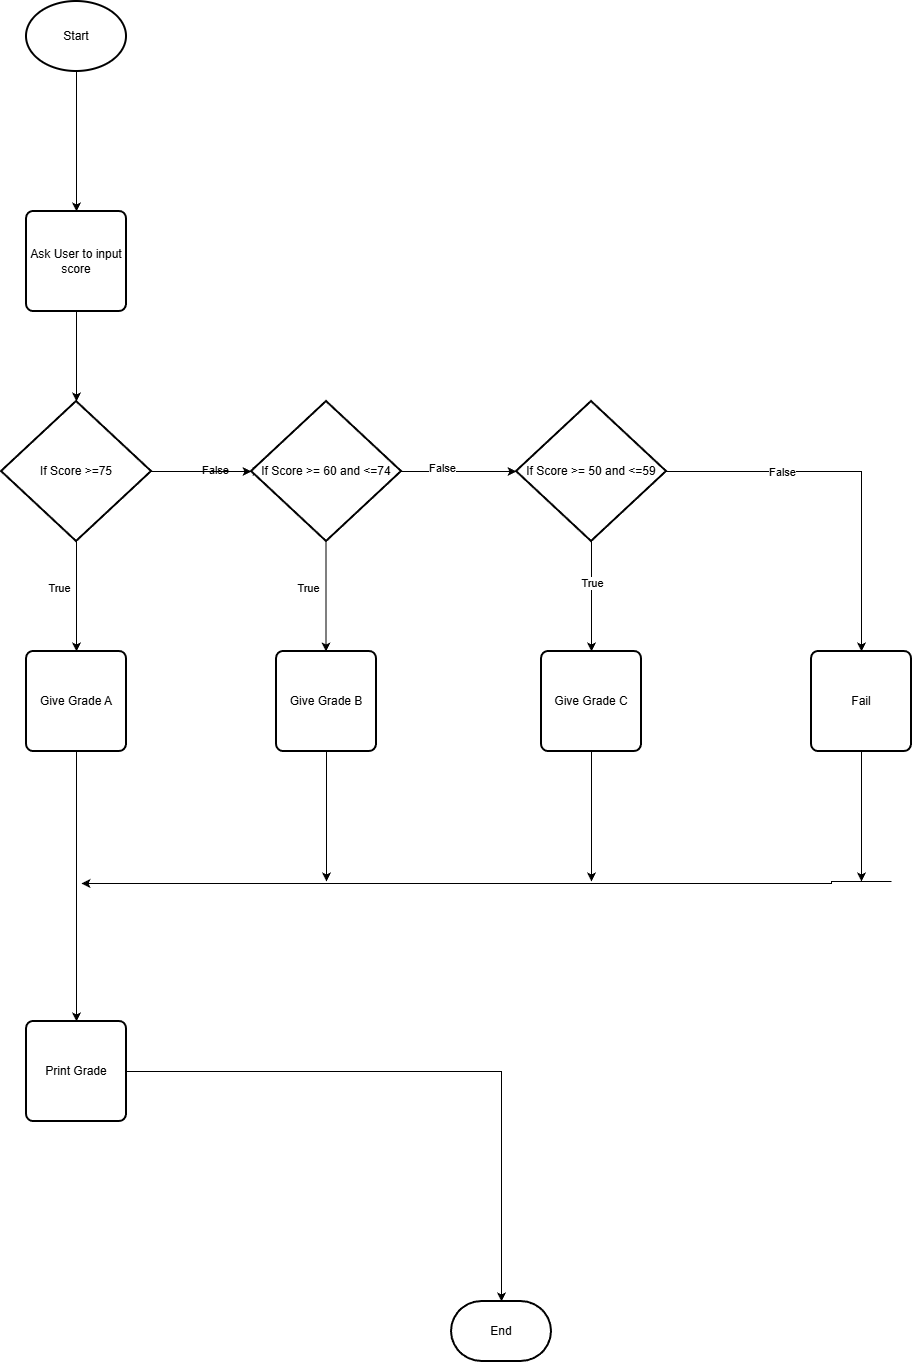

The diagram above was exported from draw.io. Its source (the exported page's mxGraphModel, read from the mxfile embedded in the PNG):
<mxGraphModel dx="1042" dy="562" grid="1" gridSize="10" guides="1" tooltips="1" connect="1" arrows="1" fold="1" page="1" pageScale="1" pageWidth="850" pageHeight="1100" math="0" shadow="0">
  <root>
    <mxCell id="0" />
    <mxCell id="1" parent="0" />
    <mxCell id="e1CzKxGTbaDKG283p-wW-4" edge="1" parent="1" source="e1CzKxGTbaDKG283p-wW-1" style="edgeStyle=orthogonalEdgeStyle;rounded=0;orthogonalLoop=1;jettySize=auto;html=1;" target="e1CzKxGTbaDKG283p-wW-2">
      <mxGeometry relative="1" as="geometry" />
    </mxCell>
    <mxCell id="e1CzKxGTbaDKG283p-wW-1" parent="1" style="strokeWidth=2;html=1;shape=mxgraph.flowchart.start_1;whiteSpace=wrap;" value="Start" vertex="1">
      <mxGeometry height="70" width="100" x="375" y="20" as="geometry" />
    </mxCell>
    <mxCell id="e1CzKxGTbaDKG283p-wW-7" edge="1" parent="1" source="e1CzKxGTbaDKG283p-wW-2" style="edgeStyle=orthogonalEdgeStyle;rounded=0;orthogonalLoop=1;jettySize=auto;html=1;" target="e1CzKxGTbaDKG283p-wW-3">
      <mxGeometry relative="1" as="geometry" />
    </mxCell>
    <mxCell id="e1CzKxGTbaDKG283p-wW-2" parent="1" style="rounded=1;whiteSpace=wrap;html=1;absoluteArcSize=1;arcSize=14;strokeWidth=2;" value="Ask User to input score" vertex="1">
      <mxGeometry height="100" width="100" x="375" y="230" as="geometry" />
    </mxCell>
    <mxCell id="e1CzKxGTbaDKG283p-wW-10" edge="1" parent="1" source="e1CzKxGTbaDKG283p-wW-3" style="edgeStyle=orthogonalEdgeStyle;rounded=0;orthogonalLoop=1;jettySize=auto;html=1;" target="e1CzKxGTbaDKG283p-wW-8">
      <mxGeometry relative="1" as="geometry" />
    </mxCell>
    <mxCell id="e1CzKxGTbaDKG283p-wW-12" connectable="0" parent="e1CzKxGTbaDKG283p-wW-10" style="edgeLabel;html=1;align=center;verticalAlign=middle;resizable=0;points=[];" value="True" vertex="1">
      <mxGeometry relative="1" x="-0.0909" y="-10" as="geometry">
        <mxPoint x="-8" y="-4" as="offset" />
      </mxGeometry>
    </mxCell>
    <mxCell id="e1CzKxGTbaDKG283p-wW-13" edge="1" parent="1" source="e1CzKxGTbaDKG283p-wW-3" style="edgeStyle=orthogonalEdgeStyle;rounded=0;orthogonalLoop=1;jettySize=auto;html=1;">
      <mxGeometry relative="1" as="geometry">
        <mxPoint x="610" y="490" as="targetPoint" />
      </mxGeometry>
    </mxCell>
    <mxCell id="e1CzKxGTbaDKG283p-wW-14" connectable="0" parent="e1CzKxGTbaDKG283p-wW-13" style="edgeLabel;html=1;align=center;verticalAlign=middle;resizable=0;points=[];" value="False" vertex="1">
      <mxGeometry relative="1" x="0.1455" y="2" as="geometry">
        <mxPoint as="offset" />
      </mxGeometry>
    </mxCell>
    <mxCell id="e1CzKxGTbaDKG283p-wW-3" parent="1" style="strokeWidth=2;html=1;shape=mxgraph.flowchart.decision;whiteSpace=wrap;" value="If Score &amp;gt;=75" vertex="1">
      <mxGeometry height="140" width="150" x="350" y="420" as="geometry" />
    </mxCell>
    <mxCell id="e1CzKxGTbaDKG283p-wW-48" edge="1" parent="1" source="e1CzKxGTbaDKG283p-wW-8" style="edgeStyle=orthogonalEdgeStyle;rounded=0;orthogonalLoop=1;jettySize=auto;html=1;entryX=0.5;entryY=0;entryDx=0;entryDy=0;" target="e1CzKxGTbaDKG283p-wW-39">
      <mxGeometry relative="1" as="geometry">
        <mxPoint x="425" y="930" as="targetPoint" />
      </mxGeometry>
    </mxCell>
    <mxCell id="e1CzKxGTbaDKG283p-wW-8" parent="1" style="rounded=1;whiteSpace=wrap;html=1;absoluteArcSize=1;arcSize=14;strokeWidth=2;" value="Give Grade A" vertex="1">
      <mxGeometry height="100" width="100" x="375" y="670" as="geometry" />
    </mxCell>
    <mxCell id="e1CzKxGTbaDKG283p-wW-16" parent="1" style="strokeWidth=2;html=1;shape=mxgraph.flowchart.decision;whiteSpace=wrap;" value="If Score &amp;gt;= 60 and &amp;lt;=74" vertex="1">
      <mxGeometry height="140" width="150" x="600" y="420" as="geometry" />
    </mxCell>
    <mxCell id="e1CzKxGTbaDKG283p-wW-17" edge="1" parent="1" style="edgeStyle=orthogonalEdgeStyle;rounded=0;orthogonalLoop=1;jettySize=auto;html=1;">
      <mxGeometry relative="1" as="geometry">
        <mxPoint x="674.5" y="560" as="sourcePoint" />
        <mxPoint x="674.5" y="670" as="targetPoint" />
      </mxGeometry>
    </mxCell>
    <mxCell id="e1CzKxGTbaDKG283p-wW-18" connectable="0" parent="e1CzKxGTbaDKG283p-wW-17" style="edgeLabel;html=1;align=center;verticalAlign=middle;resizable=0;points=[];" value="True" vertex="1">
      <mxGeometry relative="1" x="-0.0909" y="-10" as="geometry">
        <mxPoint x="-8" y="-4" as="offset" />
      </mxGeometry>
    </mxCell>
    <mxCell id="e1CzKxGTbaDKG283p-wW-52" edge="1" parent="1" source="e1CzKxGTbaDKG283p-wW-19" style="edgeStyle=orthogonalEdgeStyle;rounded=0;orthogonalLoop=1;jettySize=auto;html=1;">
      <mxGeometry relative="1" as="geometry">
        <mxPoint x="675" y="900" as="targetPoint" />
      </mxGeometry>
    </mxCell>
    <mxCell id="e1CzKxGTbaDKG283p-wW-19" parent="1" style="rounded=1;whiteSpace=wrap;html=1;absoluteArcSize=1;arcSize=14;strokeWidth=2;" value="Give Grade B" vertex="1">
      <mxGeometry height="100" width="100" x="625" y="670" as="geometry" />
    </mxCell>
    <mxCell id="e1CzKxGTbaDKG283p-wW-20" edge="1" parent="1" source="e1CzKxGTbaDKG283p-wW-3" style="edgeStyle=orthogonalEdgeStyle;rounded=0;orthogonalLoop=1;jettySize=auto;html=1;">
      <mxGeometry relative="1" as="geometry">
        <mxPoint x="600" y="490" as="targetPoint" />
      </mxGeometry>
    </mxCell>
    <mxCell id="e1CzKxGTbaDKG283p-wW-53" edge="1" parent="1" source="e1CzKxGTbaDKG283p-wW-21" style="edgeStyle=orthogonalEdgeStyle;rounded=0;orthogonalLoop=1;jettySize=auto;html=1;">
      <mxGeometry relative="1" as="geometry">
        <mxPoint x="940" y="900" as="targetPoint" />
      </mxGeometry>
    </mxCell>
    <mxCell id="e1CzKxGTbaDKG283p-wW-21" parent="1" style="rounded=1;whiteSpace=wrap;html=1;absoluteArcSize=1;arcSize=14;strokeWidth=2;" value="Give Grade C" vertex="1">
      <mxGeometry height="100" width="100" x="890" y="670" as="geometry" />
    </mxCell>
    <mxCell id="e1CzKxGTbaDKG283p-wW-25" edge="1" parent="1" source="e1CzKxGTbaDKG283p-wW-24" style="edgeStyle=orthogonalEdgeStyle;rounded=0;orthogonalLoop=1;jettySize=auto;html=1;" target="e1CzKxGTbaDKG283p-wW-21">
      <mxGeometry relative="1" as="geometry" />
    </mxCell>
    <mxCell id="e1CzKxGTbaDKG283p-wW-33" connectable="0" parent="e1CzKxGTbaDKG283p-wW-25" style="edgeLabel;html=1;align=center;verticalAlign=middle;resizable=0;points=[];" value="True" vertex="1">
      <mxGeometry relative="1" x="-0.2545" as="geometry">
        <mxPoint as="offset" />
      </mxGeometry>
    </mxCell>
    <mxCell id="e1CzKxGTbaDKG283p-wW-30" edge="1" parent="1" source="e1CzKxGTbaDKG283p-wW-24" style="edgeStyle=orthogonalEdgeStyle;rounded=0;orthogonalLoop=1;jettySize=auto;html=1;entryX=0.5;entryY=0;entryDx=0;entryDy=0;" target="e1CzKxGTbaDKG283p-wW-35">
      <mxGeometry relative="1" as="geometry">
        <mxPoint x="1200" y="490" as="targetPoint" />
      </mxGeometry>
    </mxCell>
    <mxCell id="e1CzKxGTbaDKG283p-wW-34" connectable="0" parent="e1CzKxGTbaDKG283p-wW-30" style="edgeLabel;html=1;align=center;verticalAlign=middle;resizable=0;points=[];" value="False" vertex="1">
      <mxGeometry relative="1" x="-0.3859" y="-3" as="geometry">
        <mxPoint y="-3" as="offset" />
      </mxGeometry>
    </mxCell>
    <mxCell id="e1CzKxGTbaDKG283p-wW-24" parent="1" style="strokeWidth=2;html=1;shape=mxgraph.flowchart.decision;whiteSpace=wrap;" value="If Score &amp;gt;= 50 and &amp;lt;=59" vertex="1">
      <mxGeometry height="140" width="150" x="865" y="420" as="geometry" />
    </mxCell>
    <mxCell id="e1CzKxGTbaDKG283p-wW-27" edge="1" parent="1" source="e1CzKxGTbaDKG283p-wW-16" style="edgeStyle=orthogonalEdgeStyle;rounded=0;orthogonalLoop=1;jettySize=auto;html=1;entryX=0;entryY=0.5;entryDx=0;entryDy=0;entryPerimeter=0;" target="e1CzKxGTbaDKG283p-wW-24">
      <mxGeometry relative="1" as="geometry" />
    </mxCell>
    <mxCell id="e1CzKxGTbaDKG283p-wW-28" connectable="0" parent="e1CzKxGTbaDKG283p-wW-27" style="edgeLabel;html=1;align=center;verticalAlign=middle;resizable=0;points=[];" value="False" vertex="1">
      <mxGeometry relative="1" x="-0.3043" y="4" as="geometry">
        <mxPoint as="offset" />
      </mxGeometry>
    </mxCell>
    <mxCell id="e1CzKxGTbaDKG283p-wW-54" edge="1" parent="1" source="e1CzKxGTbaDKG283p-wW-35" style="edgeStyle=orthogonalEdgeStyle;rounded=0;orthogonalLoop=1;jettySize=auto;html=1;">
      <mxGeometry relative="1" as="geometry">
        <mxPoint x="1210" y="900" as="targetPoint" />
      </mxGeometry>
    </mxCell>
    <mxCell id="e1CzKxGTbaDKG283p-wW-35" parent="1" style="rounded=1;whiteSpace=wrap;html=1;absoluteArcSize=1;arcSize=14;strokeWidth=2;" value="Fail" vertex="1">
      <mxGeometry height="100" width="100" x="1160" y="670" as="geometry" />
    </mxCell>
    <mxCell id="e1CzKxGTbaDKG283p-wW-59" edge="1" parent="1" source="e1CzKxGTbaDKG283p-wW-39" style="edgeStyle=orthogonalEdgeStyle;rounded=0;orthogonalLoop=1;jettySize=auto;html=1;" target="e1CzKxGTbaDKG283p-wW-58">
      <mxGeometry relative="1" as="geometry" />
    </mxCell>
    <mxCell id="e1CzKxGTbaDKG283p-wW-39" parent="1" style="rounded=1;whiteSpace=wrap;html=1;absoluteArcSize=1;arcSize=14;strokeWidth=2;" value="Print Grade" vertex="1">
      <mxGeometry height="100" width="100" x="375" y="1040" as="geometry" />
    </mxCell>
    <mxCell id="e1CzKxGTbaDKG283p-wW-57" edge="1" parent="1" style="edgeStyle=orthogonalEdgeStyle;rounded=0;orthogonalLoop=1;jettySize=auto;html=1;">
      <mxGeometry relative="1" as="geometry">
        <Array as="points">
          <mxPoint x="1180" y="900" />
        </Array>
        <mxPoint x="1240" y="900" as="sourcePoint" />
        <mxPoint x="430" y="902" as="targetPoint" />
      </mxGeometry>
    </mxCell>
    <mxCell id="e1CzKxGTbaDKG283p-wW-58" parent="1" style="strokeWidth=2;html=1;shape=mxgraph.flowchart.terminator;whiteSpace=wrap;" value="End" vertex="1">
      <mxGeometry height="60" width="100" x="800" y="1320" as="geometry" />
    </mxCell>
  </root>
</mxGraphModel>